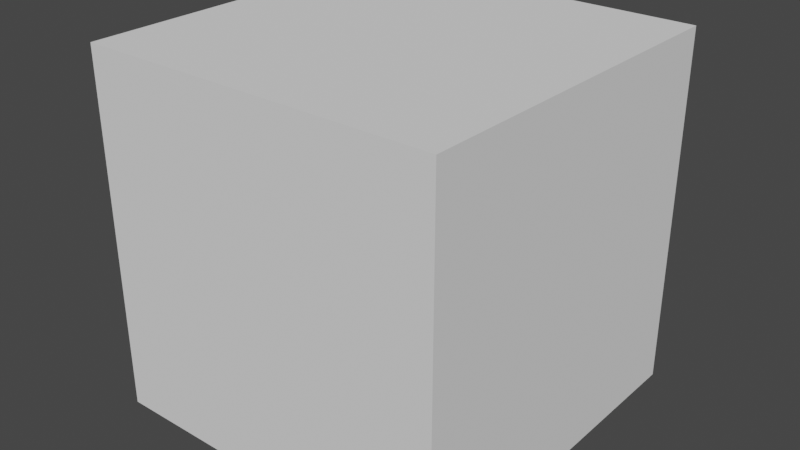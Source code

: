 # Source: startup.blend  (saved by Blender 2.82.7; exported with 4.5.12 LTS)
import bpy
from mathutils import Matrix  # noqa: F401  (used for matrix-valued properties, if any)

bpy.ops.wm.read_factory_settings(use_empty=True)
scene = bpy.context.scene
scene.name = 'Scene'

# ---- collections
col_collection = bpy.data.collections.new('Collection'); scene.collection.children.link(col_collection)

# ---- world
world_world = bpy.data.worlds.new('World'); scene.world = world_world
world_world.use_nodes = True; world_world.node_tree.nodes.clear()
_N = world_world.node_tree.nodes; _L = world_world.node_tree.links
n0 = _N.new('ShaderNodeOutputWorld'); n0.name = 'World Output'; n0.location = (300, 300)
n1 = _N.new('ShaderNodeBackground'); n1.name = 'Background'; n1.location = (10, 300)
n1.inputs[0].default_value = (0.05088, 0.05088, 0.05088, 1.0)
_L.new(n1.outputs[0], n0.inputs[0])
n0.is_active_output = True
world_world.color = (0.05088, 0.05088, 0.05088)
world_world.use_sun_shadow = False
world_world.sun_shadow_jitter_overblur = 0.0

# ---- meshes
me_cube_001 = bpy.data.meshes.new('Cube.001')
me_cube_001.from_pydata([(-1.0, -1.0, -1.0), (-1.0, -1.0, 1.0), (-1.0, 1.0, -1.0), (-1.0, 1.0, 1.0), (1.0, -1.0, -1.0), (1.0, -1.0, 1.0), (1.0, 1.0, -1.0), (1.0, 1.0, 1.0)], [], [(0, 1, 3, 2), (2, 3, 7, 6), (6, 7, 5, 4), (4, 5, 1, 0), (2, 6, 4, 0), (7, 3, 1, 5)])
_uv = me_cube_001.uv_layers.new(name='UVMap')
_uv.uv.foreach_set('vector', [0.375, 0.0, 0.625, 0.0, 0.625, 0.25, 0.375, 0.25, 0.375, 0.25, 0.625, 0.25, 0.625, 0.5, 0.375, 0.5, 0.375, 0.5, 0.625, 0.5, 0.625, 0.75, 0.375, 0.75, 0.375, 0.75, 0.625, 0.75, 0.625, 1.0, 0.375, 1.0, 0.125, 0.5, 0.375, 0.5, 0.375, 0.75, 0.125, 0.75, 0.625, 0.5, 0.875, 0.5, 0.875, 0.75, 0.625, 0.75])
me_cube_001.use_remesh_fix_poles = True
me_cube_001.use_remesh_preserve_attributes = False
me_cube_001.use_mirror_vertex_groups = False
me_cube_001.update()

# ---- objects
ob_cube = bpy.data.objects.new('Cube', me_cube_001)

# ---- transforms, parenting, visibility, modifiers, constraints
ob_cube.location = (0.0, 0.0, 0.0)
ob_cube.lineart.crease_threshold = 0.0

# ---- collection membership
col_collection.objects.link(ob_cube)

# ---- scene / render settings (as saved in the file)
scene.frame_start = 1; scene.frame_end = 250; scene.frame_set(1)
scene.render.engine = 'BLENDER_EEVEE_NEXT'
scene.cycles.use_denoising = False
scene.cycles.samples = 128
scene.cycles.sampling_pattern = 'TABULATED_SOBOL'
scene.cycles.use_adaptive_sampling = False
scene.cycles.use_light_tree = False
scene.view_settings.view_transform = 'Filmic'
bpy.context.view_layer.update()

# ---- added for rendering (the .blend has no active camera and no usable light): camera, sun
cam_auto = bpy.data.cameras.new('AutoCamera')
cam_auto.lens = 50.0
cam_auto.sensor_width = 36.0
cam_auto.clip_end = 1000.0
ob_auto_camera = bpy.data.objects.new('AutoCamera', cam_auto)
scene.collection.objects.link(ob_auto_camera)
ob_auto_camera.location = (3.20507, -3.84609, 2.56406)
ob_auto_camera.rotation_euler = (1.09748, -7.21219e-08, 0.694738)
scene.camera = ob_auto_camera
light_auto_sun = bpy.data.lights.new('AutoSun', 'SUN')
light_auto_sun.energy = 3.0
light_auto_sun.angle = 0.0523599
ob_auto_sun = bpy.data.objects.new('AutoSun', light_auto_sun)
scene.collection.objects.link(ob_auto_sun)
ob_auto_sun.rotation_euler = (0.872665, 0.174533, 0.523599)
bpy.context.view_layer.update()
